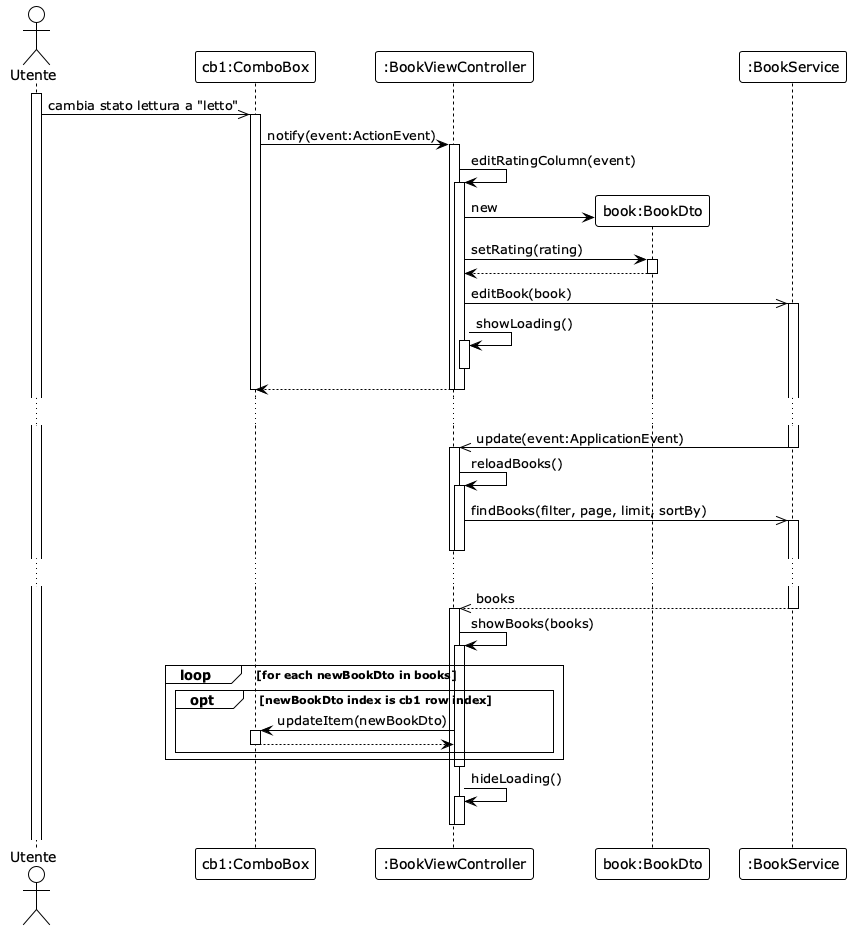

The diagram above was rendered by PlantUML. Its source (embedded in the PNG):
@startuml
!theme plain
actor "Utente" as user


<style>
lifeLine {
  LineStyle 3
}
</style>

activate user

participant "cb1:ComboBox" as combobox 
participant ":BookViewController" as bookViewController
participant "book:BookDto" as bookDto
participant ":BookService" as bookService

user ->> combobox: cambia stato lettura a "letto"
activate combobox

combobox -> bookViewController: notify(event:ActionEvent)
activate bookViewController

bookViewController -> bookViewController: editRatingColumn(event)
activate bookViewController

bookViewController -> bookDto **: new
bookViewController -> bookDto: setRating(rating)
activate bookDto
return
deactivate bookDto

bookViewController ->> bookService: editBook(book)
activate bookService

bookViewController -> bookViewController: showLoading()
activate bookViewController
deactivate bookViewController
bookViewController --> combobox
deactivate bookViewController

deactivate bookViewController
deactivate combobox

...

bookService ->> bookViewController: update(event:ApplicationEvent)
deactivate bookService
activate bookViewController

bookViewController -> bookViewController: reloadBooks()


activate bookViewController

bookViewController ->> bookService: findBooks(filter, page, limit, sortBy)
activate bookService

deactivate bookViewController
deactivate bookViewController
...
bookService -->> bookViewController: books
deactivate bookService
activate bookViewController
bookViewController -> bookViewController: showBooks(books)
activate bookViewController
loop for each newBookDto in books
opt newBookDto index is cb1 row index
  

  bookViewController -> combobox: updateItem(newBookDto)
  activate combobox
  combobox --> bookViewController
  deactivate combobox
  end
end




deactivate bookViewController

bookViewController -> bookViewController: hideLoading()
activate bookViewController
deactivate bookViewController
deactivate bookViewController
@enduml